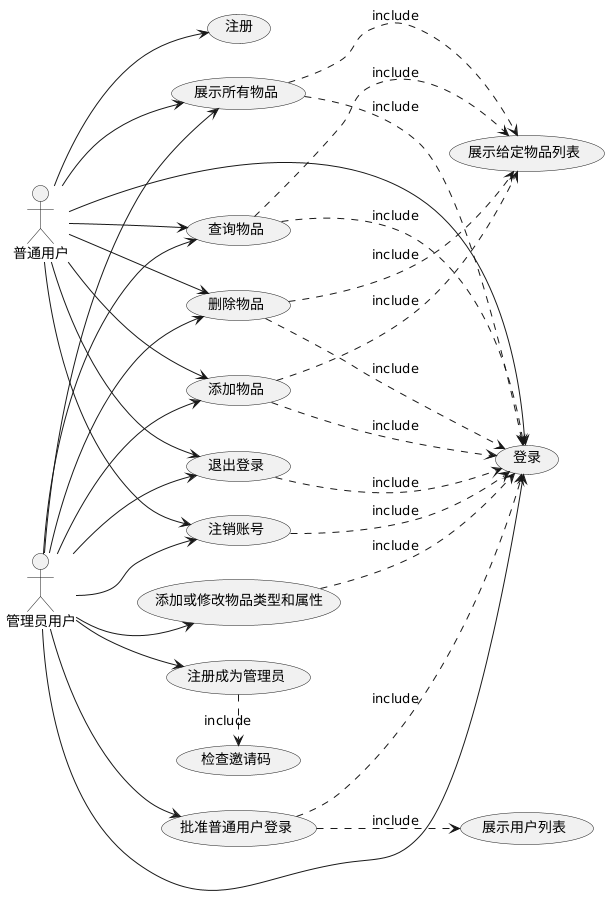

The diagram above was rendered by PlantUML. Its source (embedded in the PNG):
@startuml
left to right direction
usecase 登录
usecase 注册
usecase 注册成为管理员
usecase 添加物品
usecase 删除物品
usecase 查询物品
usecase 展示所有物品
usecase 添加或修改物品类型和属性
usecase 批准普通用户登录
usecase 退出登录
usecase 注销账号
usecase 检查邀请码
usecase 展示给定物品列表
usecase 展示用户列表
actor 普通用户
actor 管理员用户
普通用户 --> 登录
普通用户 --> 注册
普通用户 --> 添加物品
普通用户 --> 删除物品
普通用户 --> 查询物品
普通用户 --> 退出登录
普通用户 --> 展示所有物品
普通用户 --> 注销账号
管理员用户 --> 登录
管理员用户 --> 注册成为管理员
管理员用户 --> 添加物品
管理员用户 --> 删除物品
管理员用户 --> 查询物品
管理员用户 --> 展示所有物品
管理员用户 --> 添加或修改物品类型和属性
管理员用户 --> 批准普通用户登录
管理员用户 --> 退出登录
管理员用户 --> 注销账号
添加物品 ..> 登录 : include
删除物品 .> 登录 : include
查询物品 .> 登录 : include
展示所有物品 .> 登录 : include
添加或修改物品类型和属性 ..> 登录 : include
批准普通用户登录 ..> 登录 : include
退出登录 ..> 登录 : include
注销账号 ..> 登录 : include
注册成为管理员 .> 检查邀请码 : include
添加物品 ..> 展示给定物品列表 : include
删除物品 ..> 展示给定物品列表 : include
查询物品 ..> 展示给定物品列表 : include
展示所有物品 ..> 展示给定物品列表 : include
批准普通用户登录 ..> 展示用户列表 : include
@enduml